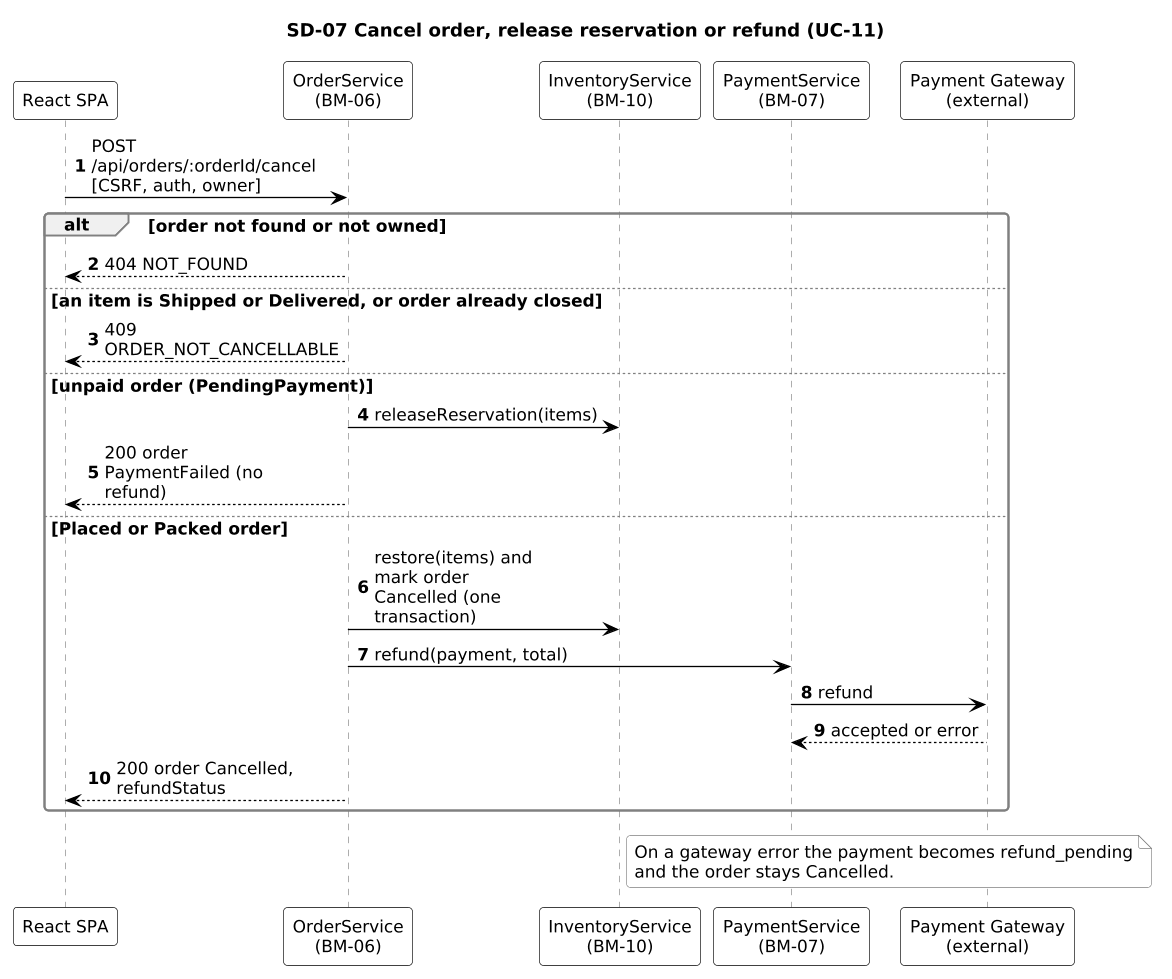

The diagram above was rendered by PlantUML. Its source (embedded in the PNG):
@startuml
skinparam shadowing false
skinparam defaultFontName Arial
skinparam defaultFontSize 13
skinparam ArrowColor #000000
skinparam roundcorner 6
skinparam dpi 125
skinparam sequenceMessageAlign left
skinparam responseMessageBelowArrow true
skinparam maxMessageSize 150
skinparam sequence {
  ParticipantBackgroundColor #FFFFFF
  ParticipantBorderColor #000000
  LifeLineBorderColor #808080
  ActorBackgroundColor #FFFFFF
  ActorBorderColor #000000
  GroupBackgroundColor #F0F0F0
  GroupBorderColor #808080
  ArrowThickness 1
}
skinparam note {
  BackgroundColor #FFFFFF
  BorderColor #808080
}
skinparam database {
  BackgroundColor #FFFFFF
  BorderColor #000000
}
title SD-07 Cancel order, release reservation or refund (UC-11)
autonumber
participant "React SPA" as SPA
participant "OrderService\n(BM-06)" as ORD
participant "InventoryService\n(BM-10)" as INV
participant "PaymentService\n(BM-07)" as PAY
participant "Payment Gateway\n(external)" as GW
SPA -> ORD : POST /api/orders/:orderId/cancel\n[CSRF, auth, owner]
alt order not found or not owned
  ORD --> SPA : 404 NOT_FOUND
else an item is Shipped or Delivered, or order already closed
  ORD --> SPA : 409 ORDER_NOT_CANCELLABLE
else unpaid order (PendingPayment)
  ORD -> INV : releaseReservation(items)
  ORD --> SPA : 200 order PaymentFailed (no refund)
else Placed or Packed order
  ORD -> INV : restore(items) and mark order\nCancelled (one transaction)
  ORD -> PAY : refund(payment, total)
  PAY -> GW : refund
  GW --> PAY : accepted or error
  ORD --> SPA : 200 order Cancelled,\nrefundStatus
end
note over PAY, GW : On a gateway error the payment becomes refund_pending\nand the order stays Cancelled.
@enduml